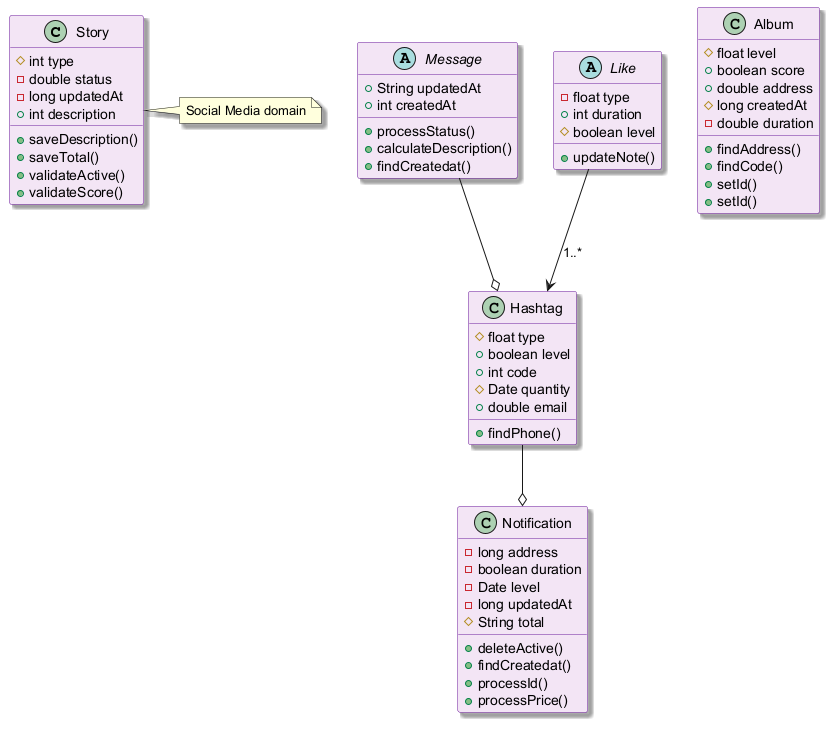

The diagram above was rendered by PlantUML. Its source (embedded in the PNG):
@startuml
skinparam backgroundColor #FFFFFF
skinparam classBackgroundColor #F3E5F5
skinparam classBorderColor #6A1B9A
skinparam shadowing true
class Story {
  #int type
  -double status
  -long updatedAt
  +int description
  +saveDescription()
  +saveTotal()
  +validateActive()
  +validateScore()
}
abstract class Message {
  +String updatedAt
  +int createdAt
  +processStatus()
  +calculateDescription()
  +findCreatedat()
}
class Hashtag {
  #float type
  +boolean level
  +int code
  #Date quantity
  +double email
  +findPhone()
}
class Album {
  #float level
  +boolean score
  +double address
  #long createdAt
  -double duration
  +findAddress()
  +findCode()
  +setId()
  +setId()
}
class Notification {
  -long address
  -boolean duration
  -Date level
  -long updatedAt
  #String total
  +deleteActive()
  +findCreatedat()
  +processId()
  +processPrice()
}
abstract class Like {
  -float type
  +int duration
  #boolean level
  +updateNote()
}
Like --> Hashtag : "1..*"
Message --o Hashtag
Hashtag --o Notification
note right of Story : Social Media domain
@enduml